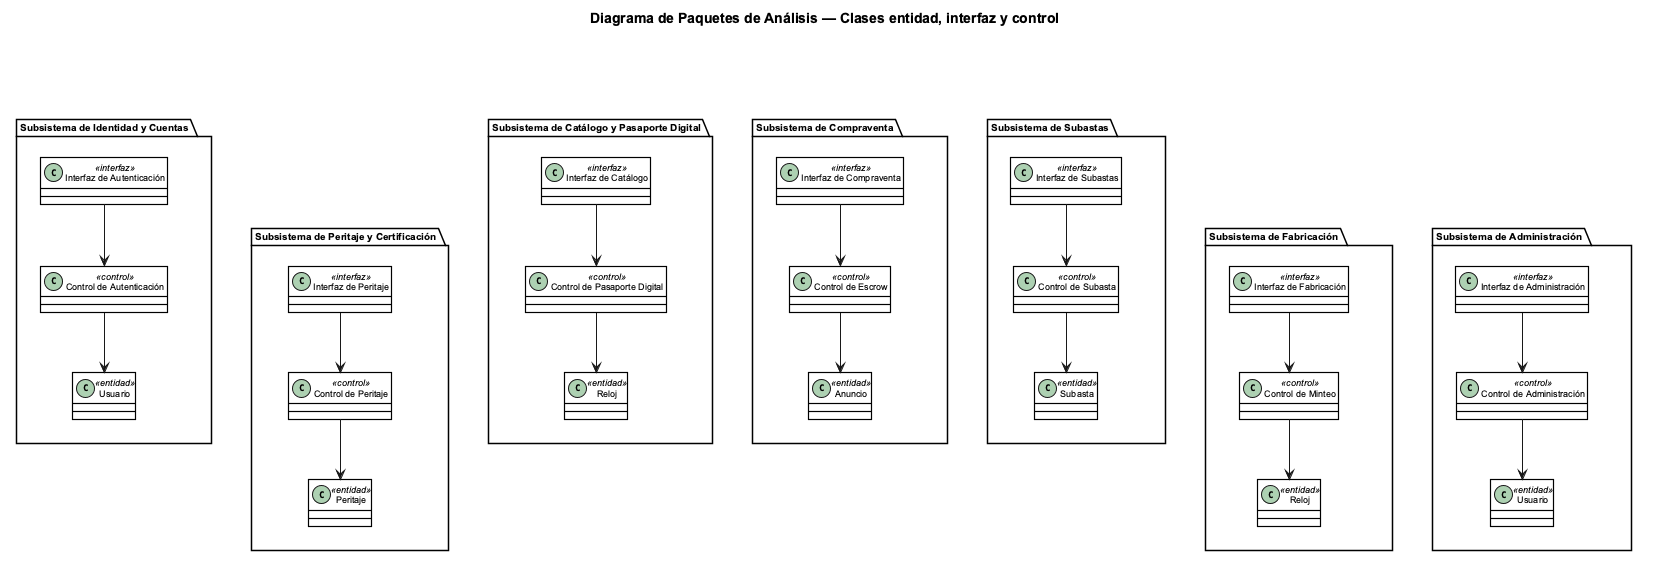

The diagram above was rendered by PlantUML. Its source (embedded in the PNG):
@startuml Paquetes_Analisis

title Diagrama de Paquetes de Análisis — Clases entidad, interfaz y control

skinparam defaultFontName Arial
skinparam defaultFontSize 9
skinparam shadowing false
skinparam roundCorner 0
skinparam backgroundColor #FFFFFF
skinparam classAttributeIconSize 0

skinparam class {
  BackgroundColor #FFFFFF
  BorderColor #000000
  FontColor #000000
  BorderThickness 1.2
}
skinparam package {
  BackgroundColor #FFFFFF
  BorderColor #000000
  FontColor #000000
  BorderThickness 1.5
  FontSize 10
}

package "Subsistema de Identidad y Cuentas" as SUB_ID {
  class "Interfaz de Autenticación" as I_ID <<interfaz>>
  class "Control de Autenticación" as C_ID <<control>>
  class Usuario <<entidad>>
  I_ID --> C_ID
  C_ID --> Usuario
}

package "Subsistema de Catálogo y Pasaporte Digital" as SUB_CAT {
  class "Interfaz de Catálogo" as I_CAT <<interfaz>>
  class "Control de Pasaporte Digital" as C_CAT <<control>>
  class Reloj <<entidad>>
  I_CAT --> C_CAT
  C_CAT --> Reloj
}

package "Subsistema de Compraventa" as SUB_COMPRA {
  class "Interfaz de Compraventa" as I_COMPRA <<interfaz>>
  class "Control de Escrow" as C_COMPRA <<control>>
  class Anuncio <<entidad>>
  I_COMPRA --> C_COMPRA
  C_COMPRA --> Anuncio
}

package "Subsistema de Subastas" as SUB_SUB {
  class "Interfaz de Subastas" as I_SUB <<interfaz>>
  class "Control de Subasta" as C_SUB <<control>>
  class Subasta <<entidad>>
  I_SUB --> C_SUB
  C_SUB --> Subasta
}

package "Subsistema de Peritaje y Certificación" as SUB_PER {
  class "Interfaz de Peritaje" as I_PER <<interfaz>>
  class "Control de Peritaje" as C_PER <<control>>
  class Peritaje <<entidad>>
  I_PER --> C_PER
  C_PER --> Peritaje
}

package "Subsistema de Fabricación" as SUB_FAB {
  class "Interfaz de Fabricación" as I_FAB <<interfaz>>
  class "Control de Minteo" as C_FAB <<control>>
  class "Reloj" as Reloj_FAB <<entidad>>
  I_FAB --> C_FAB
  C_FAB --> Reloj_FAB
}

package "Subsistema de Administración" as SUB_ADM {
  class "Interfaz de Administración" as I_ADM <<interfaz>>
  class "Control de Administración" as C_ADM <<control>>
  class "Usuario" as Usuario_ADM <<entidad>>
  I_ADM --> C_ADM
  C_ADM --> Usuario_ADM
}

SUB_ID  -[hidden]right- SUB_CAT
SUB_CAT -[hidden]right- SUB_COMPRA
SUB_COMPRA -[hidden]right- SUB_SUB
SUB_PER -[hidden]right- SUB_FAB
SUB_FAB -[hidden]right- SUB_ADM
SUB_ID -[hidden]down- SUB_PER

@enduml